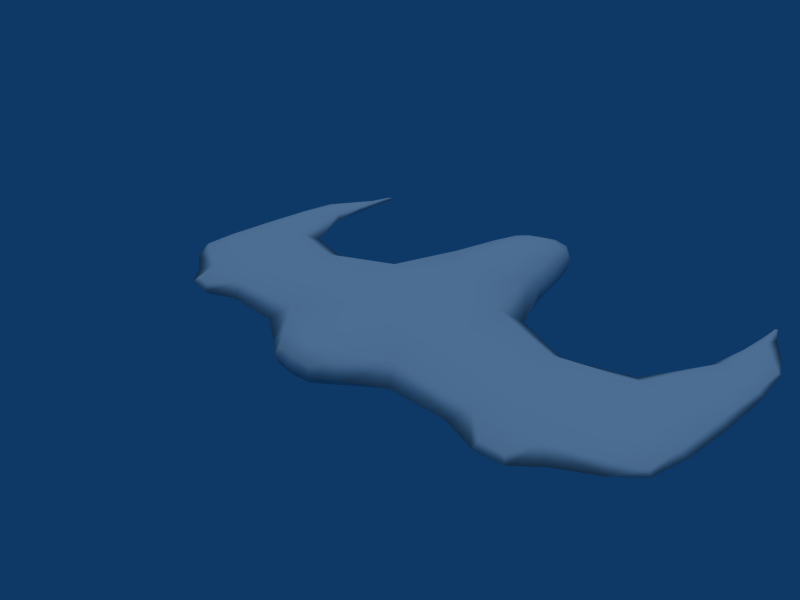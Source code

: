 # Source: ship3.blend  (saved by Blender 2.44.0; exported with 4.5.12 LTS)
import bpy
from mathutils import Matrix  # noqa: F401  (used for matrix-valued properties, if any)

bpy.ops.wm.read_factory_settings(use_empty=True)
scene = bpy.context.scene
scene.name = 'Scene'

# ---- collections
col_collection_1 = bpy.data.collections.new('Collection 1'); scene.collection.children.link(col_collection_1)

# ---- world
world_world = bpy.data.worlds.new('World'); scene.world = world_world
world_world.color = (0.05656, 0.2208, 0.4)
world_world.use_sun_shadow = False
world_world.sun_shadow_jitter_overblur = 0.0
world_world.cycles.sampling_method = 'MANUAL'
world_world.cycles.sample_map_resolution = 256

# ---- cameras
cam_camera = bpy.data.cameras.new('Camera')
cam_camera.passepartout_alpha = 0.2
cam_camera.clip_end = 100.0
cam_camera.lens = 35.0
cam_camera.ortho_scale = 7.314
cam_camera.show_passepartout = False
cam_camera.show_safe_areas = True
cam_camera.dof.focus_distance = 0.0
cam_camera.dof.aperture_fstop = 128.0

# ---- lights
light_lamp = bpy.data.lights.new('Lamp', 'SUN')
light_lamp.transmission_factor = 0.0
light_lamp.angle = 1.571
light_lamp.energy = 1.0
light_lamp.shadow_buffer_clip_start = 0.5
light_lamp.shadow_soft_size = 1.0
light_lamp.shadow_cascade_max_distance = 1000.0
light_lamp.cycles.use_multiple_importance_sampling = False

# ---- meshes
me_cube = bpy.data.meshes.new('Cube')
me_cube.from_pydata([(1.15, 1.415, -0.3537), (1.117, -0.6802, -0.2529), (-1.11, -0.6791, -0.2535), (-1.138, 1.425, -0.3537), (1.123, 1.38, 0.1746), (1.117, -0.7094, 0.1696), (-1.109, -0.7084, 0.1702), (-1.122, 1.4, 0.1885), (-0.4949, 3.761, 0.2068), (0.4947, 3.759, 0.2058), (-0.4951, 3.761, -0.2571), (0.495, 3.76, -0.2576), (3.438, -0.5965, 0.07633), (3.506, 1.278, 0.07341), (3.426, -0.5899, -0.1403), (3.492, 1.265, -0.1729), (-3.485, 1.283, 0.07659), (-3.416, -0.596, 0.07666), (-3.456, 1.289, -0.1643), (-3.406, -0.5879, -0.1391), (-4.44, -0.0977, -0.07682), (-4.54, 1.274, -0.08684), (-4.441, -0.09838, 0.02725), (-4.541, 1.273, 0.03646), (4.56, 1.271, -0.08857), (4.461, -0.09845, -0.07757), (4.564, 1.273, 0.03613), (4.464, -0.09851, 0.0271), (-0.3418, -1.485, 0.1001), (0.3433, -1.485, 0.1001), (-0.3419, -1.484, -0.1508), (0.3433, -1.484, -0.1508), (-4.557, 2.792, 0.0154), (-4.556, 2.792, -0.06343), (-4.115, 3.446, -0.06561), (-4.116, 3.445, 0.01648), (4.581, 2.792, 0.01524), (4.58, 2.791, -0.06413), (4.144, 3.442, -0.0668), (4.146, 3.443, 0.01613), (1.188, 0.3755, -0.4107), (0.002017, 1.642, -0.3944), (1.293, 1.77, -0.111), (0.002285, -0.6042, -0.3225), (1.332, -0.9625, -0.03291), (-1.182, 0.3799, -0.4136), (-1.324, -0.962, -0.03291), (-1.305, 1.852, -0.05431), (1.165, 0.2376, 0.2381), (0.0005471, 1.62, 0.2858), (0.002574, -0.6265, 0.2452), (-1.159, 0.243, 0.2417), (0.7381, 2.461, 0.2142), (5.182e-05, 3.94, 0.2416), (-0.7394, 2.472, 0.2218), (-0.5594, 3.948, -0.02432), (-0.7433, 2.48, -0.3045), (0.744, 2.47, -0.3078), (0.559, 3.946, -0.02544), (5.167e-05, 3.94, -0.2903), (2.449, -0.7031, 0.112), (3.418, 0.2373, 0.1217), (2.366, 0.9774, 0.1082), (2.422, -0.6793, -0.1955), (3.653, -0.787, -0.02747), (3.336, 1.522, -0.04892), (2.239, 0.9874, -0.3061), (3.38, 0.2572, -0.2156), (-2.356, 0.9899, 0.1162), (-3.397, 0.2391, 0.1229), (-2.432, -0.7023, 0.1125), (-2.228, 1.002, -0.3039), (-3.316, 1.536, -0.04119), (-3.63, -0.7865, -0.02702), (-2.408, -0.6777, -0.1953), (-3.361, 0.2654, -0.2122), (3.54, 1.23, -0.1825), (-4.099, -0.2884, -0.1029), (-4.499, 0.4233, -0.08855), (-4.163, 1.282, -0.1331), (-4.103, -0.2908, 0.04979), (-4.49, -0.1566, -0.02437), (-4.657, 1.272, -0.02435), (-4.17, 1.28, 0.07428), (-4.5, 0.4223, 0.03797), (4.185, 1.274, -0.1372), (4.519, 0.4218, -0.08981), (4.12, -0.2898, -0.104), (4.194, 1.279, 0.07346), (4.678, 1.272, -0.02496), (4.512, -0.1569, -0.02468), (4.126, -0.291, 0.04958), (4.523, 0.422, 0.03775), (-0.5684, -1.23, 0.1372), (0.0006106, -1.507, 0.119), (0.5716, -1.23, 0.1371), (-0.5687, -1.224, -0.1947), (-0.384, -1.527, -0.02487), (0.3854, -1.527, -0.02486), (0.5717, -1.224, -0.1946), (0.000585, -1.506, -0.1691), (-3.964, 2.52, 0.03607), (-4.373, 3.045, 0.02283), (-4.572, 2.182, 0.02733), (-4.588, 2.865, -0.02391), (-4.572, 2.182, -0.07609), (-4.373, 3.045, -0.07139), (-3.959, 2.521, -0.09248), (-4.15, 3.713, -0.02405), (4.593, 2.181, -0.07731), (4.612, 2.864, -0.02421), (4.596, 2.182, 0.0271), (4.401, 3.044, 0.02261), (3.991, 2.518, 0.03477), (3.986, 2.513, -0.09607), (4.398, 3.043, -0.07245), (4.181, 3.71, -0.02445), (0.002084, 0.3861, -0.4111), (0.002335, 0.3231, 0.2915), (0.0001408, 2.862, 0.3345), (-0.8867, 2.915, -0.02942), (0.8828, 2.898, -0.04038), (0.0002158, 2.864, -0.3934), (1.239e-05, 4.354, -0.0239), (2.379, 0.1374, 0.1743), (2.287, -0.9448, -0.03322), (2.339, 1.273, -0.08233), (2.246, 0.2482, -0.3523), (-2.365, 0.1413, 0.1769), (-2.334, 1.301, -0.0648), (-2.272, -0.9443, -0.03307), (-2.236, 0.2542, -0.3527), (-4.102, 0.358, -0.1431), (-4.155, -0.4757, -0.02526), (-4.111, 0.3523, 0.08374), (-4.612, 0.4227, -0.02441), (4.121, 0.3539, -0.1457), (4.178, -0.4761, -0.02567), (4.134, 0.3518, 0.08334), (4.633, 0.4223, -0.02488), (0.001344, -1.206, 0.1958), (-0.7391, -1.292, -0.02722), (0.7425, -1.292, -0.0272), (0.001242, -1.2, -0.2525), (0.000458, -1.585, -0.02444), (-4.312, 2.293, 0.0511), (-4.656, 2.178, -0.02405), (-4.31, 2.294, -0.1025), (-3.818, 2.406, -0.0288), (-4.396, 3.28, -0.02398), (4.678, 2.177, -0.02451), (4.338, 2.292, 0.05064), (4.332, 2.29, -0.1051), (3.843, 2.4, -0.03206), (4.423, 3.279, -0.02436), (-3.937, 3.069, -0.02509), (-3.975, 3.637, -0.0241), (-3.972, 3.088, -0.06472), (-3.973, 3.087, 0.01441), (-4.009, 3.601, 0.009388), (-4.009, 3.601, -0.05775), (-4.006, 3.953, -0.04839), (-4.006, 3.953, 0.0005587), (-3.987, 4.017, -0.02388), (-4.024, 4.078, -0.02388), (-4.064, 3.916, -0.002505), (-4.064, 3.916, -0.04545), (3.967, 3.066, -0.02648), (4.008, 3.634, -0.02464), (4.001, 3.084, -0.06656), (4.004, 3.085, 0.01363), (4.042, 3.599, 0.009078), (4.041, 3.598, -0.0586), (4.039, 3.95, -0.04878), (4.04, 3.95, 0.0004122), (4.021, 4.014, -0.02409), (4.058, 4.074, -0.02407), (4.097, 3.913, -0.00269), (4.096, 3.913, -0.0459), (-2.849, -1.14, -0.02801), (-2.861, -1.047, -0.1211), (-3.287, -1.103, -0.02615), (-2.868, -1.054, 0.06077), (-3.233, -1.019, -0.1053), (-3.237, -1.023, 0.0503), (2.869, -1.141, -0.02814), (3.31, -1.103, -0.02639), (2.881, -1.048, -0.1213), (2.889, -1.054, 0.0606), (3.255, -1.02, -0.1058), (3.26, -1.023, 0.05015), (-1.798, 0.6408, -0.5449), (-1.778, 0.9736, -0.5266), (-1.38, 0.8421, -0.5852), (-1.315, 1.393, -0.5694), (1.803, 0.6355, -0.5379), (1.78, 0.9666, -0.5133), (1.245, 1.501, -0.3361), (1.38, 0.8376, -0.5722), (1.303, 1.397, -0.5268), (-1.32, 1.431, -0.6369), (-1.39, 0.9975, -0.6501), (-1.617, 1.029, -0.6168), (-1.64, 0.8066, -0.6271), (1.319, 1.426, -0.6225), (1.392, 0.9931, -0.6418), (1.619, 1.023, -0.6072), (1.644, 0.802, -0.6207), (1.226, 1.194, -0.66), (1.161, 1.613, -0.6433), (1.156, 1.595, -0.6147), (1.221, 1.151, -0.6347), (-1.225, 1.198, -0.6671), (-1.162, 1.618, -0.6527), (-1.159, 1.6, -0.6315), (-1.221, 1.156, -0.6449), (1.09, 2.047, -0.6111), (1.093, 2.056, -0.6263), (1.157, 1.987, -0.6161), (1.152, 1.975, -0.5872), (-1.093, 2.053, -0.6238), (-1.095, 2.061, -0.635), (-1.159, 1.993, -0.6281), (-1.157, 1.98, -0.6077), (0.5838, 3.272, 0.2234), (-0.2884, 3.882, 0.232), (0.2885, 3.881, 0.2317), (-0.5843, 3.277, 0.2261), (-0.5435, 3.889, 0.113), (-0.5436, 3.889, -0.1622), (-0.5852, 3.279, -0.2829), (0.585, 3.274, -0.2843), (0.5431, 3.887, 0.1117), (0.5432, 3.887, -0.1633), (-0.2885, 3.882, -0.2812), (0.2885, 3.882, -0.2813), (0.2674, 2.57, 0.3079), (-0.2672, 2.572, 0.3095), (9.503e-05, 3.414, 0.311), (-0.9293, 2.646, 0.07301), (-0.9302, 2.647, -0.1425), (-0.7469, 3.438, -0.02578), (0.9251, 2.62, -0.1596), (0.924, 2.618, 0.05482), (0.7454, 3.431, -0.02989), (-0.2679, 2.578, -0.3787), (0.2687, 2.576, -0.3791), (0.000103, 3.414, -0.3626), (1.925e-05, 4.253, -0.1725), (0.3055, 4.254, -0.02417), (1.936e-05, 4.253, 0.1245), (-0.3056, 4.255, -0.02394), (0.2982, 3.331, 0.2904), (-0.2981, 3.333, 0.2912), (-0.7236, 3.356, 0.1079), (-0.7239, 3.357, -0.1619), (0.7222, 3.349, -0.1666), (0.7219, 3.348, 0.1027), (-0.2984, 3.334, -0.345), (0.2986, 3.333, -0.3452), (0.3, 4.164, -0.1695), (0.3, 4.164, 0.1209), (-0.3, 4.165, -0.1692), (-0.3, 4.165, 0.1211)], [(15, 76)], [(0, 42, 197), (0, 197, 199), (116, 38, 178), (39, 116, 177), (34, 108, 166), (108, 35, 165), (236, 119, 237, 49), (239, 120, 240, 47), (242, 121, 243, 42), (245, 122, 246, 41), (166, 108, 165, 164), (178, 176, 177, 116), (49, 4, 52, 236), (49, 237, 54, 7), (47, 7, 54, 239), (47, 240, 56, 3), (42, 0, 57, 242), (42, 243, 52, 4), (41, 3, 56, 245), (57, 0, 41, 246), (263, 228, 8, 225), (251, 55, 228, 263), (250, 263, 225, 53), (123, 251, 263, 250), (251, 262, 229, 55), (262, 234, 10, 229), (123, 248, 262, 251), (248, 59, 234, 262), (226, 261, 250, 53), (261, 249, 123, 250), (9, 232, 261, 226), (232, 58, 249, 261), (260, 248, 123, 249), (235, 59, 248, 260), (233, 260, 249, 58), (11, 235, 260, 233), (231, 259, 235, 11), (259, 247, 59, 235), (246, 259, 231, 57), (246, 122, 247, 259), (258, 234, 59, 247), (230, 10, 234, 258), (245, 258, 247, 122), (245, 56, 230, 258), (224, 257, 232, 9), (257, 244, 58, 232), (243, 257, 224, 52), (243, 121, 244, 257), (256, 233, 58, 244), (231, 11, 233, 256), (242, 256, 244, 121), (242, 57, 231, 256), (230, 255, 229, 10), (255, 241, 55, 229), (240, 255, 230, 56), (240, 120, 241, 255), (254, 228, 55, 241), (227, 8, 228, 254), (239, 254, 241, 120), (239, 54, 227, 254), (227, 253, 225, 8), (253, 238, 53, 225), (237, 253, 227, 54), (237, 119, 238, 253), (252, 226, 53, 238), (224, 9, 226, 252), (236, 252, 238, 119), (236, 52, 224, 252), (223, 220, 221, 222), (194, 223, 222, 200), (194, 214, 220, 223), (213, 221, 220, 214), (200, 222, 221, 213), (218, 217, 216, 219), (199, 204, 218, 219), (204, 209, 217, 218), (209, 210, 216, 217), (199, 219, 216, 210), (215, 212, 213, 214), (193, 215, 214, 194), (201, 212, 215, 193), (201, 200, 213, 212), (211, 210, 209, 208), (198, 199, 210, 211), (205, 208, 209, 204), (205, 198, 211, 208), (204, 206, 207, 205), (195, 198, 205, 207), (195, 207, 206, 196), (196, 206, 204, 199), (200, 201, 203, 202), (191, 192, 202, 203), (191, 203, 201, 193), (192, 194, 200, 202), (40, 0, 199, 198), (199, 0, 66, 196), (127, 195, 196, 66), (127, 40, 198, 195), (45, 193, 194, 3), (71, 3, 194, 192), (131, 191, 193, 45), (131, 71, 192, 191), (188, 185, 186, 190), (187, 189, 186, 185), (60, 188, 190, 12), (63, 14, 189, 187), (12, 190, 186, 64), (14, 64, 186, 189), (63, 187, 185, 125), (60, 125, 185, 188), (180, 179, 181, 183), (182, 184, 181, 179), (70, 17, 184, 182), (17, 73, 181, 184), (19, 183, 181, 73), (74, 180, 183, 19), (70, 182, 179, 130), (74, 130, 179, 180), (176, 178, 173, 175), (176, 175, 174, 177), (171, 174, 175, 168), (39, 177, 174, 171), (38, 172, 173, 178), (172, 168, 175, 173), (167, 168, 172, 169), (167, 170, 171, 168), (113, 39, 171, 170), (114, 169, 172, 38), (153, 113, 170, 167), (153, 167, 169, 114), (164, 163, 161, 166), (164, 165, 162, 163), (35, 159, 162, 165), (159, 156, 163, 162), (160, 161, 163, 156), (34, 166, 161, 160), (155, 156, 159, 158), (155, 157, 160, 156), (101, 158, 159, 35), (107, 34, 160, 157), (148, 107, 157, 155), (148, 155, 158, 101), (154, 110, 37, 115), (154, 112, 36, 110), (116, 154, 115, 38), (116, 39, 112, 154), (65, 153, 114, 15), (65, 13, 113, 153), (109, 152, 115, 37), (152, 114, 38, 115), (85, 152, 109, 24), (15, 114, 152, 85), (151, 112, 39, 113), (111, 36, 112, 151), (13, 88, 151, 113), (26, 111, 151, 88), (111, 150, 110, 36), (109, 37, 110, 150), (26, 89, 150, 111), (24, 109, 150, 89), (149, 104, 32, 102), (149, 106, 33, 104), (108, 149, 102, 35), (108, 34, 106, 149), (72, 148, 101, 16), (72, 18, 107, 148), (147, 106, 34, 107), (105, 33, 106, 147), (18, 79, 147, 107), (21, 105, 147, 79), (105, 146, 104, 33), (103, 32, 104, 146), (21, 82, 146, 105), (23, 103, 146, 82), (103, 145, 102, 32), (145, 101, 35, 102), (23, 83, 145, 103), (16, 101, 145, 83), (100, 144, 97, 30), (94, 28, 97, 144), (98, 144, 100, 31), (98, 29, 94, 144), (96, 143, 100, 30), (99, 31, 100, 143), (2, 43, 143, 96), (1, 99, 143, 43), (99, 142, 98, 31), (95, 29, 98, 142), (1, 44, 142, 99), (5, 95, 142, 44), (93, 141, 97, 28), (96, 30, 97, 141), (6, 46, 141, 93), (2, 96, 141, 46), (95, 140, 94, 29), (93, 28, 94, 140), (5, 50, 140, 95), (6, 93, 140, 50), (86, 139, 90, 25), (92, 27, 90, 139), (24, 89, 139, 86), (26, 92, 139, 89), (138, 92, 26, 88), (91, 27, 92, 138), (61, 138, 88, 13), (12, 91, 138, 61), (137, 90, 27, 91), (137, 87, 25, 90), (12, 64, 137, 91), (14, 87, 137, 64), (87, 136, 86, 25), (136, 85, 24, 86), (14, 67, 136, 87), (15, 85, 136, 67), (135, 82, 21, 78), (135, 84, 23, 82), (81, 135, 78, 20), (81, 22, 84, 135), (80, 134, 84, 22), (134, 83, 23, 84), (17, 69, 134, 80), (69, 16, 83, 134), (133, 81, 20, 77), (133, 80, 22, 81), (19, 73, 133, 77), (17, 80, 133, 73), (132, 78, 21, 79), (77, 20, 78, 132), (75, 132, 79, 18), (19, 77, 132, 75), (131, 75, 18, 71), (131, 74, 19, 75), (2, 74, 131, 45), (2, 46, 130, 74), (6, 70, 130, 46), (129, 72, 16, 68), (129, 71, 18, 72), (7, 47, 129, 68), (3, 71, 129, 47), (128, 69, 17, 70), (128, 68, 16, 69), (6, 51, 128, 70), (7, 68, 128, 51), (127, 67, 14, 63), (127, 66, 15, 67), (1, 40, 127, 63), (66, 126, 65, 15), (126, 62, 13, 65), (0, 42, 126, 66), (4, 62, 126, 42), (5, 44, 125, 60), (1, 63, 125, 44), (124, 61, 13, 62), (124, 60, 12, 61), (4, 48, 124, 62), (5, 60, 124, 48), (118, 50, 5, 48), (118, 51, 6, 50), (49, 118, 48, 4), (49, 7, 51, 118), (41, 117, 45, 3), (117, 43, 2, 45), (41, 0, 40, 117), (1, 43, 117, 40)])
me_cube.polygons.foreach_set('use_smooth', [True] * 264)
_uv = me_cube.uv_layers.new(name='UVTex.001')
_uv.uv.foreach_set('vector', [0.0, 1.0, 0.0, 0.0, 1.0, 0.0, 0.0, 1.0, 1.0, 0.0, 1.0, 1.0, 0.0, 1.0, 0.0, 0.0, 1.0, 0.0, 0.0, 1.0, 0.0, 0.0, 1.0, 1.0, 0.0, 1.0, 0.0, 0.0, 1.0, 1.0, 0.0, 1.0, 0.0, 0.0, 1.0, 0.0, 0.0, 1.0, 0.0, 0.0, 0.0, 0.0, 1.0, 0.0, 0.0, 1.0, 0.0, 0.0, 0.0, 0.0, 1.0, 0.0, 0.0, 1.0, 0.0, 0.0, 0.0, 0.0, 1.0, 0.0, 0.0, 1.0, 0.0, 0.0, 0.0, 0.0, 1.0, 0.0, 1.0, 1.0, 0.0, 0.0, 1.0, 0.0, 1.0, 1.0, 1.0, 0.0, 1.0, 1.0, 1.0, 1.0, 0.0, 0.0, 0.0, 0.0, 1.0, 0.0, 0.0, 1.0, 0.0, 0.0, 1.0, 0.0, 0.0, 1.0, 0.0, 0.0, 1.0, 0.0, 0.0, 0.0, 1.0, 0.0, 0.0, 1.0, 0.0, 0.0, 1.0, 0.0, 0.0, 1.0, 0.0, 0.0, 1.0, 0.0, 0.0, 1.0, 0.0, 0.0, 1.0, 0.0, 0.0, 1.0, 1.0, 0.0, 0.0, 1.0, 0.0, 0.0, 1.0, 0.0, 0.0, 0.0, 1.0, 0.0, 0.0, 1.0, 0.0, 0.0, 0.0, 1.0, 0.0, 0.0, 1.0, 0.0, 0.0, 1.0, 0.0, 0.0, 1.0, 0.0, 1.0, 1.0, 0.0, 1.0, 0.0, 0.0, 1.0, 0.0, 1.0, 1.0, 0.0, 1.0, 0.0, 0.0, 1.0, 0.0, 1.0, 1.0, 0.0, 1.0, 0.0, 0.0, 1.0, 0.0, 1.0, 1.0, 0.0, 1.0, 0.0, 1.0, 0.0, 0.0, 1.0, 0.0, 1.0, 1.0, 0.0, 1.0, 0.0, 0.0, 1.0, 0.0, 1.0, 1.0, 0.0, 1.0, 0.0, 0.0, 1.0, 0.0, 1.0, 1.0, 0.0, 1.0, 0.0, 0.0, 1.0, 0.0, 1.0, 1.0, 0.0, 1.0, 0.0, 0.0, 1.0, 0.0, 1.0, 1.0, 0.0, 1.0, 0.0, 0.0, 1.0, 0.0, 1.0, 1.0, 0.0, 1.0, 0.0, 0.0, 1.0, 0.0, 1.0, 1.0, 0.0, 1.0, 0.0, 0.0, 1.0, 0.0, 1.0, 1.0, 0.0, 0.0, 1.0, 0.0, 1.0, 1.0, 0.0, 1.0, 0.0, 0.0, 1.0, 0.0, 1.0, 1.0, 0.0, 1.0, 0.0, 0.0, 1.0, 0.0, 1.0, 1.0, 0.0, 1.0, 0.0, 0.0, 1.0, 0.0, 1.0, 1.0, 0.0, 1.0, 0.0, 1.0, 0.0, 0.0, 1.0, 0.0, 1.0, 1.0, 0.0, 1.0, 0.0, 0.0, 1.0, 0.0, 1.0, 1.0, 0.0, 0.0, 1.0, 0.0, 1.0, 1.0, 0.0, 1.0, 0.0, 1.0, 0.0, 0.0, 1.0, 0.0, 1.0, 1.0, 0.0, 0.0, 1.0, 0.0, 1.0, 1.0, 0.0, 1.0, 0.0, 0.0, 1.0, 0.0, 1.0, 1.0, 0.0, 1.0, 0.0, 0.0, 1.0, 0.0, 1.0, 1.0, 0.0, 1.0, 0.0, 1.0, 0.0, 0.0, 1.0, 0.0, 1.0, 1.0, 0.0, 1.0, 0.0, 0.0, 1.0, 0.0, 1.0, 1.0, 0.0, 1.0, 0.0, 0.0, 1.0, 0.0, 1.0, 1.0, 0.0, 0.0, 1.0, 0.0, 1.0, 1.0, 0.0, 1.0, 0.0, 1.0, 0.0, 0.0, 1.0, 0.0, 1.0, 1.0, 0.0, 0.0, 1.0, 0.0, 1.0, 1.0, 0.0, 1.0, 0.0, 0.0, 1.0, 0.0, 1.0, 1.0, 0.0, 1.0, 0.0, 0.0, 1.0, 0.0, 1.0, 1.0, 0.0, 1.0, 0.0, 1.0, 0.0, 0.0, 1.0, 0.0, 1.0, 1.0, 0.0, 1.0, 0.0, 0.0, 1.0, 0.0, 1.0, 1.0, 0.0, 1.0, 0.0, 0.0, 1.0, 0.0, 1.0, 1.0, 0.0, 0.0, 1.0, 0.0, 1.0, 1.0, 0.0, 1.0, 0.0, 1.0, 0.0, 0.0, 1.0, 0.0, 1.0, 1.0, 0.0, 0.0, 1.0, 0.0, 1.0, 1.0, 0.0, 1.0, 0.0, 0.0, 1.0, 0.0, 1.0, 1.0, 0.0, 1.0, 0.0, 0.0, 1.0, 0.0, 1.0, 1.0, 0.0, 1.0, 0.0, 1.0, 0.0, 0.0, 1.0, 0.0, 1.0, 1.0, 0.0, 1.0, 0.0, 0.0, 1.0, 0.0, 1.0, 1.0, 0.0, 1.0, 0.0, 0.0, 1.0, 0.0, 1.0, 1.0, 0.0, 0.0, 1.0, 0.0, 1.0, 1.0, 0.0, 1.0, 0.0, 1.0, 0.0, 0.0, 1.0, 0.0, 1.0, 1.0, 0.0, 0.0, 1.0, 0.0, 1.0, 1.0, 0.0, 1.0, 0.0, 0.0, 1.0, 0.0, 1.0, 1.0, 0.0, 1.0, 0.0, 0.0, 1.0, 0.0, 1.0, 1.0, 0.0, 1.0, 0.0, 1.0, 0.0, 0.0, 1.0, 0.0, 1.0, 1.0, 0.0, 0.0, 1.0, 0.0, 1.0, 1.0, 0.0, 1.0, 0.0, 0.0, 1.0, 0.0, 1.0, 1.0, 0.0, 1.0, 0.0, 1.0, 0.0, 0.0, 1.0, 0.0, 1.0, 1.0, 0.0, 0.0, 1.0, 0.0, 1.0, 1.0, 0.0, 1.0, 0.0, 0.0, 1.0, 0.0, 1.0, 1.0, 0.0, 1.0, 0.0, 0.0, 1.0, 0.0, 1.0, 1.0, 0.0, 1.0, 0.0, 1.0, 0.0, 0.0, 1.0, 0.0, 1.0, 1.0, 0.0, 1.0, 0.0, 0.0, 1.0, 0.0, 1.0, 1.0, 0.0, 1.0, 0.0, 0.0, 1.0, 0.0, 1.0, 1.0, 0.0, 0.0, 1.0, 0.0, 1.0, 1.0, 0.0, 1.0, 0.0, 0.0, 1.0, 0.0, 1.0, 1.0, 0.0, 1.0, 0.0, 0.0, 1.0, 0.0, 1.0, 1.0, 0.0, 1.0, 0.0, 0.0, 1.0, 0.0, 1.0, 1.0, 0.0, 1.0, 0.0, 1.0, 0.0, 0.0, 1.0, 0.0, 1.0, 1.0, 0.0, 1.0, 0.0, 0.0, 1.0, 0.0, 1.0, 1.0, 0.0, 1.0, 0.0, 0.0, 1.0, 0.0, 1.0, 1.0, 0.0, 0.0, 1.0, 0.0, 1.0, 1.0, 0.0, 1.0, 0.0, 1.0, 0.0, 0.0, 1.0, 0.0, 1.0, 1.0, 0.0, 0.0, 1.0, 0.0, 1.0, 1.0, 0.0, 1.0, 0.0, 1.0, 0.0, 0.0, 1.0, 0.0, 1.0, 1.0, 0.0, 0.0, 1.0, 0.0, 1.0, 1.0, 0.0, 1.0, 0.0, 0.0, 1.0, 0.0, 1.0, 1.0, 0.0, 1.0, 0.0, 1.0, 0.0, 0.0, 1.0, 0.0, 1.0, 1.0, 0.0, 1.0, 0.0, 0.0, 1.0, 0.0, 1.0, 1.0, 0.0, 0.0, 1.0, 0.0, 1.0, 1.0, 0.0, 1.0, 0.0, 1.0, 0.0, 0.0, 1.0, 0.0, 1.0, 1.0, 0.0, 1.0, 0.0, 0.0, 1.0, 0.0, 1.0, 1.0, 1.0, 1.0, 0.0, 1.0, 0.0, 0.0, 1.0, 0.0, 0.0, 0.0, 1.0, 0.0, 1.0, 1.0, 0.0, 1.0, 0.0, 1.0, 0.0, 0.0, 1.0, 0.0, 1.0, 1.0, 0.0, 0.0, 1.0, 0.0, 1.0, 1.0, 0.0, 1.0, 0.0, 1.0, 0.0, 0.0, 1.0, 0.0, 1.0, 1.0, 0.0, 0.0, 1.0, 0.0, 1.0, 1.0, 0.0, 1.0, 0.0, 1.0, 0.0, 0.0, 1.0, 0.0, 1.0, 1.0, 0.0, 1.0, 0.0, 0.0, 1.0, 0.0, 1.0, 1.0, 0.0, 0.0, 1.0, 0.0, 1.0, 1.0, 0.0, 1.0, 0.0, 0.0, 1.0, 0.0, 1.0, 1.0, 0.0, 1.0, 0.0, 1.0, 0.0, 0.0, 1.0, 0.0, 1.0, 1.0, 0.0, 0.0, 1.0, 0.0, 1.0, 1.0, 0.0, 1.0, 0.0, 1.0, 0.0, 0.0, 1.0, 0.0, 1.0, 1.0, 0.0, 0.0, 1.0, 0.0, 1.0, 1.0, 0.0, 1.0, 0.0, 1.0, 0.0, 0.0, 1.0, 0.0, 1.0, 1.0, 0.0, 1.0, 0.0, 0.0, 1.0, 0.0, 1.0, 1.0, 0.0, 0.0, 1.0, 0.0, 1.0, 1.0, 0.0, 1.0, 0.0, 1.0, 0.0, 0.0, 1.0, 0.0, 1.0, 1.0, 0.0, 1.0, 0.0, 0.0, 1.0, 0.0, 1.0, 1.0, 0.0, 0.0, 1.0, 0.0, 1.0, 1.0, 0.0, 1.0, 0.0, 0.0, 1.0, 0.0, 1.0, 1.0, 0.0, 1.0, 0.0, 0.0, 1.0, 0.0, 1.0, 1.0, 0.0, 1.0, 0.0, 1.0, 0.0, 0.0, 1.0, 0.0, 1.0, 1.0, 0.0, 1.0, 0.0, 0.0, 1.0, 0.0, 1.0, 1.0, 0.0, 0.0, 1.0, 0.0, 1.0, 1.0, 0.0, 1.0, 0.0, 0.0, 1.0, 0.0, 1.0, 1.0, 0.0, 1.0, 0.0, 0.0, 1.0, 0.0, 1.0, 1.0, 0.0, 1.0, 0.0, 1.0, 0.0, 0.0, 1.0, 0.0, 1.0, 1.0, 0.0, 1.0, 0.0, 0.0, 1.0, 0.0, 1.0, 1.0, 0.0, 0.0, 1.0, 0.0, 1.0, 1.0, 0.0, 1.0, 0.0, 1.0, 0.0, 0.0, 1.0, 0.0, 1.0, 1.0, 0.0, 1.0, 0.0, 0.0, 1.0, 0.0, 1.0, 1.0, 0.0, 0.0, 1.0, 0.0, 1.0, 1.0, 0.0, 1.0, 0.0, 1.0, 0.0, 0.0, 1.0, 0.0, 1.0, 1.0, 0.0, 0.0, 1.0, 0.0, 1.0, 1.0, 0.0, 1.0, 0.0, 0.0, 1.0, 0.0, 1.0, 1.0, 0.0, 1.0, 0.0, 1.0, 0.0, 0.0, 1.0, 0.0, 1.0, 1.0, 0.0, 1.0, 0.0, 0.0, 1.0, 0.0, 1.0, 1.0, 0.0, 1.0, 0.0, 0.0, 1.0, 0.0, 1.0, 1.0, 0.0, 0.0, 1.0, 0.0, 1.0, 1.0, 0.0, 1.0, 0.0, 0.0, 1.0, 0.0, 1.0, 1.0, 0.0, 1.0, 0.0, 0.0, 1.0, 0.0, 1.0, 1.0, 0.0, 1.0, 0.0, 1.0, 0.0, 0.0, 1.0, 0.0, 1.0, 1.0, 0.0, 0.0, 1.0, 0.0, 1.0, 1.0, 0.0, 1.0, 0.0, 1.0, 0.0, 0.0, 1.0, 0.0, 1.0, 1.0, 0.0, 1.0, 0.0, 0.0, 1.0, 0.0, 1.0, 1.0, 0.0, 0.0, 1.0, 0.0, 1.0, 1.0, 0.0, 1.0, 0.0, 0.0, 1.0, 0.0, 1.0, 1.0, 0.0, 1.0, 0.0, 1.0, 0.0, 0.0, 1.0, 0.0, 1.0, 1.0, 0.0, 0.0, 1.0, 0.0, 1.0, 1.0, 0.0, 1.0, 0.0, 1.0, 0.0, 0.0, 1.0, 0.0, 1.0, 1.0, 0.0, 0.0, 1.0, 0.0, 1.0, 1.0, 0.0, 1.0, 0.0, 1.0, 0.0, 0.0, 1.0, 0.0, 1.0, 1.0, 0.0, 1.0, 0.0, 0.0, 1.0, 0.0, 1.0, 1.0, 0.0, 1.0, 0.0, 0.0, 1.0, 0.0, 1.0, 1.0, 0.0, 0.0, 1.0, 0.0, 1.0, 1.0, 0.0, 1.0, 0.0, 0.0, 1.0, 0.0, 1.0, 1.0, 0.0, 1.0, 0.0, 0.0, 1.0, 0.0, 1.0, 1.0, 0.0, 1.0, 0.0, 0.0, 1.0, 0.0, 1.0, 1.0, 0.0, 1.0, 0.0, 1.0, 0.0, 0.0, 1.0, 0.0, 1.0, 1.0, 0.0, 0.0, 1.0, 0.0, 1.0, 1.0, 0.0, 1.0, 0.0, 1.0, 0.0, 0.0, 1.0, 0.0, 1.0, 1.0, 0.0, 0.0, 1.0, 0.0, 1.0, 1.0, 0.0, 1.0, 0.0, 1.0, 0.0, 0.0, 1.0, 0.0, 1.0, 1.0, 0.0, 0.0, 1.0, 0.0, 1.0, 1.0, 0.0, 1.0, 0.0, 0.0, 1.0, 0.0, 1.0, 1.0, 0.0, 1.0, 0.0, 1.0, 0.0, 0.0, 1.0, 0.0, 1.0, 1.0, 0.0, 0.0, 1.0, 0.0, 1.0, 1.0, 0.0, 1.0, 0.0, 1.0, 0.0, 0.0, 1.0, 0.0, 1.0, 1.0, 0.0, 0.0, 1.0, 0.0, 1.0, 1.0, 0.0, 1.0, 0.0, 1.0, 0.0, 0.0, 1.0, 0.0, 1.0, 1.0, 0.0, 0.0, 1.0, 0.0, 1.0, 1.0, 0.0, 1.0, 0.0, 0.0, 1.0, 0.0, 1.0, 1.0, 0.0, 1.0, 0.0, 1.0, 0.0, 0.0, 1.0, 0.0, 1.0, 1.0, 0.0, 0.0, 1.0, 0.0, 1.0, 1.0, 0.0, 1.0, 0.0, 1.0, 0.0, 0.0, 1.0, 0.0, 1.0, 1.0, 0.0, 0.0, 1.0, 0.0, 1.0, 1.0, 0.0, 1.0, 0.0, 1.0, 0.0, 0.0, 1.0, 0.0, 1.0, 1.0, 0.0, 0.0, 1.0, 0.0, 1.0, 1.0, 0.0, 1.0, 0.0, 1.0, 0.0, 0.0, 1.0, 0.0, 1.0, 1.0, 0.0, 1.0, 0.0, 0.0, 1.0, 0.0, 1.0, 1.0, 0.0, 1.0, 0.0, 0.0, 1.0, 0.0, 1.0, 1.0, 0.0, 0.0, 1.0, 0.0, 1.0, 1.0, 0.0, 1.0, 0.0, 1.0, 0.0, 0.0, 1.0, 0.0, 1.0, 1.0, 0.0, 0.0, 1.0, 0.0, 1.0, 1.0, 0.0, 1.0, 0.0, 0.0, 1.0, 0.0, 1.0, 1.0, 0.0, 1.0, 0.0, 1.0, 0.0, 0.0, 1.0, 0.0, 1.0, 1.0, 0.0, 1.0, 0.0, 0.0, 1.0, 0.0, 1.0, 1.0, 0.0, 0.0, 1.0, 0.0, 1.0, 1.0, 0.0, 1.0, 0.0, 1.0, 0.0, 0.0, 1.0, 0.0, 1.0, 1.0, 0.0, 0.0, 1.0, 0.0, 1.0, 1.0, 0.0, 1.0, 0.0, 1.0, 0.0, 0.0, 1.0, 0.0, 1.0, 1.0, 0.0, 0.0, 1.0, 0.0, 1.0, 1.0, 0.0, 1.0, 0.0, 1.0, 0.0, 0.0, 1.0, 0.0, 1.0, 1.0, 0.0, 0.0, 1.0, 0.0, 1.0, 1.0, 0.0, 1.0, 0.0, 1.0, 0.0, 0.0, 1.0, 0.0, 1.0, 1.0, 0.0, 0.0, 1.0, 0.0, 1.0, 1.0, 0.0, 1.0, 0.0, 1.0, 0.0, 0.0, 1.0, 0.0, 1.0, 1.0, 0.0, 0.0, 1.0, 0.0, 1.0, 1.0, 0.0, 1.0, 0.0, 1.0, 0.0, 0.0, 1.0, 0.0, 1.0, 1.0, 0.0, 0.0, 1.0, 0.0, 1.0, 1.0, 0.0, 1.0, 0.0, 1.0, 0.0, 0.0, 1.0, 0.0, 1.0, 1.0, 0.0, 0.0, 1.0, 0.0, 1.0, 1.0, 0.0, 1.0, 0.0, 1.0, 0.0, 0.0, 1.0, 0.0, 1.0, 1.0, 0.0, 0.0, 1.0, 0.0, 1.0, 1.0, 0.0, 1.0, 0.0, 1.0, 0.0, 0.0, 1.0, 0.0, 1.0, 1.0, 0.0, 0.0, 1.0, 0.0, 1.0, 1.0, 0.0, 1.0, 0.0, 0.0, 1.0, 0.0, 1.0, 1.0, 0.0, 1.0, 0.0, 0.0, 1.0, 0.0, 1.0, 1.0, 0.0, 1.0, 0.0, 0.0, 1.0, 0.0, 1.0, 1.0, 0.0, 1.0, 0.0, 0.0, 1.0, 0.0, 1.0, 1.0, 0.0, 1.0, 0.0, 0.0, 1.0, 0.0, 1.0, 1.0, 0.0, 1.0, 0.0, 1.0, 0.0, 0.0, 1.0, 0.0, 1.0, 1.0, 0.0, 1.0, 0.0, 0.0, 1.0, 0.0, 1.0, 1.0, 0.0, 0.0, 1.0, 0.0, 1.0, 1.0, 0.0, 1.0, 0.0, 1.0, 0.0, 0.0, 1.0, 0.0, 1.0, 1.0, 0.0, 1.0, 0.0, 0.0, 1.0, 0.0, 1.0, 1.0, 0.0, 1.0, 0.0, 0.0, 1.0, 0.0, 1.0, 1.0, 0.0, 0.0, 1.0, 0.0, 1.0, 1.0, 0.0, 1.0, 0.0, 0.0, 1.0, 0.0, 1.0, 1.0, 0.0, 1.0, 0.0, 1.0, 0.0, 0.0, 1.0, 0.0, 1.0, 1.0, 0.0, 0.0, 1.0, 0.0, 1.0, 1.0, 0.0, 1.0, 0.0, 1.0, 0.0, 0.0, 1.0, 0.0, 1.0, 1.0, 0.0, 1.0, 0.0, 0.0, 1.0, 0.0, 1.0, 1.0, 0.0, 1.0, 0.0, 0.0, 1.0, 0.0, 1.0, 1.0, 0.0, 1.0, 0.0, 0.0, 1.0, 0.0, 1.0, 1.0, 0.0, 1.0, 0.0, 0.0, 1.0, 0.0, 1.0, 1.0, 0.0, 0.0, 1.0, 0.0, 1.0, 1.0, 0.0, 1.0, 0.0, 1.0, 0.0, 0.0, 1.0, 0.0, 1.0, 1.0, 0.0, 1.0, 0.0, 0.0, 1.0, 0.0, 1.0, 1.0, 0.0, 0.0, 1.0, 0.0, 1.0, 1.0, 0.0, 1.0, 0.0, 0.0, 1.0, 0.0, 1.0, 1.0, 0.0, 1.0, 0.0, 0.0, 1.0, 0.0, 1.0, 1.0, 0.0, 1.0, 0.0, 0.0, 1.0, 0.0, 1.0, 1.0, 0.0, 1.0, 0.0, 0.0, 1.0, 0.0, 1.0, 1.0, 0.0, 1.0, 0.0, 0.0, 1.0, 0.0, 1.0, 1.0, 0.0, 1.0, 0.0, 1.0, 0.0, 0.0, 1.0, 0.0, 1.0, 1.0, 0.0, 0.0, 1.0, 0.0, 1.0, 1.0, 0.0, 1.0, 0.0, 1.0, 0.0, 0.0, 1.0, 0.0, 1.0, 1.0, 0.0, 0.0, 1.0, 0.0, 1.0, 1.0, 0.0, 1.0, 0.0, 0.0, 1.0, 0.0, 1.0, 1.0, 0.0, 1.0, 0.0, 1.0, 0.0, 0.0, 1.0, 0.0, 1.0, 1.0, 0.0, 1.0, 0.0, 0.0, 1.0, 0.0, 1.0, 1.0, 0.0, 0.0, 1.0, 0.0, 1.0, 1.0, 0.0, 1.0, 0.0, 0.0, 1.0, 0.0, 1.0, 1.0, 0.0, 1.0, 0.0, 1.0, 0.0, 0.0, 1.0, 0.0, 1.0, 1.0, 0.0, 1.0, 0.0, 0.0, 1.0, 0.0, 1.0, 1.0, 0.0, 0.0, 1.0, 0.0, 1.0, 1.0, 0.0, 1.0, 0.0, 0.0, 1.0, 0.0, 1.0, 1.0, 0.0, 1.0, 0.0, 1.0, 0.0, 0.0, 1.0, 0.0, 1.0, 1.0, 0.0, 1.0, 0.0, 0.0, 1.0, 0.0, 1.0, 1.0, 0.0, 1.0, 0.0, 0.0, 1.0, 0.0, 1.0, 1.0, 0.0, 1.0, 0.0, 0.0, 1.0, 0.0, 1.0, 1.0, 0.0, 1.0, 0.0, 0.0, 1.0, 0.0, 1.0, 1.0, 0.0, 0.0, 1.0, 0.0, 1.0, 1.0, 0.0, 1.0, 0.0, 1.0, 0.0, 0.0, 1.0, 0.0, 1.0, 1.0, 0.0, 0.0, 1.0, 0.0, 1.0, 1.0, 0.0, 1.0, 0.0, 0.0, 1.0, 0.0, 1.0, 1.0, 0.0, 1.0, 0.0, 1.0, 0.0, 0.0, 1.0, 0.0, 1.0, 1.0, 0.0, 1.0, 0.0, 0.0, 1.0, 0.0, 1.0, 1.0, 0.0, 0.0, 1.0, 0.0, 1.0, 1.0, 0.0, 1.0, 0.0, 0.0, 1.0, 0.0, 1.0, 1.0, 0.0, 1.0, 0.0, 1.0, 0.0, 0.0, 1.0, 0.0, 1.0, 1.0, 0.0, 0.0, 1.0, 0.0, 1.0, 1.0, 0.0, 1.0, 0.0, 1.0, 0.0, 0.0, 1.0, 0.0, 1.0, 1.0, 0.0, 1.0, 0.0, 0.0, 1.0, 0.0, 1.0, 1.0, 0.0, 1.0, 0.0, 0.0, 1.0, 0.0, 1.0, 1.0, 1.0, 1.0, 0.0, 1.0, 0.0, 0.0, 1.0, 0.0, 0.0, 0.0, 1.0, 0.0, 1.0, 1.0, 0.0, 1.0])
me_cube.materials.append(None)
me_cube.use_remesh_preserve_volume = False
me_cube.use_remesh_preserve_attributes = False
me_cube.use_mirror_vertex_groups = False
me_cube.update()

# ---- objects
ob_lamp = bpy.data.objects.new('Lamp', light_lamp)
ob_cube = bpy.data.objects.new('Cube', me_cube)
ob_camera = bpy.data.objects.new('Camera', cam_camera)

# ---- transforms, parenting, visibility, modifiers, constraints
ob_lamp.location = (6.19, -2.843, 0.0)
ob_lamp.lock_rotations_4d = False
ob_lamp.empty_display_type = 'ARROWS'
ob_lamp.color = (0.0, 0.0, 0.0, 1.0)
ob_lamp.lineart.crease_threshold = 0.0
ob_cube.location = (0.0, 0.0, 0.0)
ob_cube.lock_rotations_4d = False
ob_cube.empty_display_type = 'ARROWS'
ob_cube.color = (0.0, 0.0, 0.0, 1.0)
ob_cube.lineart.crease_threshold = 0.0
ob_camera.location = (7.481, -6.508, 5.344)
ob_camera.rotation_euler = (1.109, 0.01082, 0.8149)
ob_camera.lock_rotations_4d = False
ob_camera.empty_display_type = 'ARROWS'
ob_camera.color = (0.0, 0.0, 0.0, 0.0)
ob_camera.display_type = 'WIRE'
ob_camera.lineart.crease_threshold = 0.0

# ---- collection membership
col_collection_1.objects.link(ob_lamp)
col_collection_1.objects.link(ob_cube)
col_collection_1.objects.link(ob_camera)

# ---- scene / render settings (as saved in the file)
scene.camera = ob_camera
scene.frame_start = 1; scene.frame_end = 250; scene.frame_set(1)
scene.render.engine = 'BLENDER_EEVEE_NEXT'
scene.render.image_settings.file_format = 'JPEG'
scene.render.image_settings.color_mode = 'RGB'
scene.render.image_settings.compression = 90
scene.render.resolution_x = 800
scene.render.resolution_y = 600
scene.render.pixel_aspect_x = 100.0
scene.render.pixel_aspect_y = 100.0
scene.render.fps = 25
scene.render.dither_intensity = 0.0
scene.render.use_compositing = False
scene.render.use_sequencer = False
scene.render.bake_margin = 2
scene.render.bake_bias = 0.0
scene.render.use_stamp_time = False
scene.render.use_stamp_date = False
scene.render.use_stamp_frame = False
scene.render.use_stamp_camera = False
scene.render.use_stamp_scene = False
scene.render.use_stamp_filename = False
scene.render.use_stamp_render_time = False
scene.render.stamp_font_size = 0
scene.cycles.use_denoising = False
scene.cycles.samples = 10
scene.cycles.sampling_pattern = 'TABULATED_SOBOL'
scene.cycles.light_sampling_threshold = 0.0
scene.cycles.use_adaptive_sampling = False
scene.cycles.use_light_tree = False
scene.cycles.blur_glossy = 0.0
scene.cycles.volume_bounces = 1
scene.cycles.pixel_filter_type = 'GAUSSIAN'
scene.cycles.sample_clamp_indirect = 0.0
scene.view_settings.view_transform = 'Raw'
bpy.context.view_layer.update()
